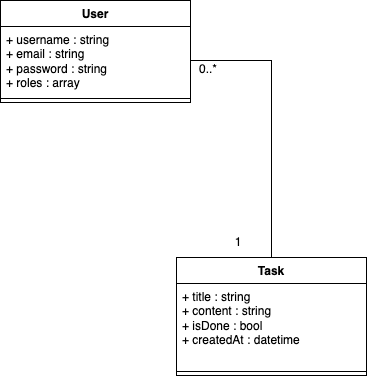

The diagram above was exported from draw.io. Its source (the exported page's mxGraphModel, read from the mxfile embedded in the PNG):
<mxGraphModel dx="832" dy="582" grid="0" gridSize="10" guides="1" tooltips="1" connect="1" arrows="1" fold="1" page="1" pageScale="1" pageWidth="1169" pageHeight="827" math="0" shadow="0">
  <root>
    <mxCell id="0" />
    <mxCell id="1" parent="0" />
    <mxCell id="ZrzvXNmaVqJDGHJrf1xr-2" value="User" style="swimlane;fontStyle=1;align=center;verticalAlign=top;childLayout=stackLayout;horizontal=1;startSize=26;horizontalStack=0;resizeParent=1;resizeParentMax=0;resizeLast=0;collapsible=1;marginBottom=0;whiteSpace=wrap;html=1;" parent="1" vertex="1">
      <mxGeometry x="403" y="82" width="190" height="102" as="geometry" />
    </mxCell>
    <mxCell id="ZrzvXNmaVqJDGHJrf1xr-3" value="+ username : string&lt;br&gt;+ email :&amp;nbsp;string&lt;br&gt;+ password : string&lt;br&gt;+ roles : array" style="text;strokeColor=none;fillColor=none;align=left;verticalAlign=top;spacingLeft=4;spacingRight=4;overflow=hidden;rotatable=0;points=[[0,0.5],[1,0.5]];portConstraint=eastwest;whiteSpace=wrap;html=1;" parent="ZrzvXNmaVqJDGHJrf1xr-2" vertex="1">
      <mxGeometry y="26" width="190" height="68" as="geometry" />
    </mxCell>
    <mxCell id="ZrzvXNmaVqJDGHJrf1xr-4" value="" style="line;strokeWidth=1;fillColor=none;align=left;verticalAlign=middle;spacingTop=-1;spacingLeft=3;spacingRight=3;rotatable=0;labelPosition=right;points=[];portConstraint=eastwest;strokeColor=inherit;" parent="ZrzvXNmaVqJDGHJrf1xr-2" vertex="1">
      <mxGeometry y="94" width="190" height="8" as="geometry" />
    </mxCell>
    <mxCell id="ZrzvXNmaVqJDGHJrf1xr-12" value="Task" style="swimlane;fontStyle=1;align=center;verticalAlign=top;childLayout=stackLayout;horizontal=1;startSize=26;horizontalStack=0;resizeParent=1;resizeParentMax=0;resizeLast=0;collapsible=1;marginBottom=0;whiteSpace=wrap;html=1;" parent="1" vertex="1">
      <mxGeometry x="579" y="339" width="190" height="118" as="geometry" />
    </mxCell>
    <mxCell id="ZrzvXNmaVqJDGHJrf1xr-13" value="+ title : string&lt;br&gt;+ content : string&lt;br&gt;+ isDone : bool&lt;br&gt;+ createdAt : datetime&lt;br&gt;" style="text;strokeColor=none;fillColor=none;align=left;verticalAlign=top;spacingLeft=4;spacingRight=4;overflow=hidden;rotatable=0;points=[[0,0.5],[1,0.5]];portConstraint=eastwest;whiteSpace=wrap;html=1;" parent="ZrzvXNmaVqJDGHJrf1xr-12" vertex="1">
      <mxGeometry y="26" width="190" height="84" as="geometry" />
    </mxCell>
    <mxCell id="ZrzvXNmaVqJDGHJrf1xr-14" value="" style="line;strokeWidth=1;fillColor=none;align=left;verticalAlign=middle;spacingTop=-1;spacingLeft=3;spacingRight=3;rotatable=0;labelPosition=right;points=[];portConstraint=eastwest;strokeColor=inherit;" parent="ZrzvXNmaVqJDGHJrf1xr-12" vertex="1">
      <mxGeometry y="110" width="190" height="8" as="geometry" />
    </mxCell>
    <mxCell id="ZrzvXNmaVqJDGHJrf1xr-21" style="edgeStyle=orthogonalEdgeStyle;rounded=0;orthogonalLoop=1;jettySize=auto;html=1;endArrow=none;endFill=0;" parent="1" source="ZrzvXNmaVqJDGHJrf1xr-3" target="ZrzvXNmaVqJDGHJrf1xr-12" edge="1">
      <mxGeometry relative="1" as="geometry" />
    </mxCell>
    <mxCell id="ZrzvXNmaVqJDGHJrf1xr-23" value="1" style="text;html=1;strokeColor=none;fillColor=none;align=center;verticalAlign=middle;whiteSpace=wrap;rounded=0;" parent="1" vertex="1">
      <mxGeometry x="611" y="309" width="60" height="30" as="geometry" />
    </mxCell>
    <mxCell id="ZrzvXNmaVqJDGHJrf1xr-24" value="0..*" style="text;html=1;strokeColor=none;fillColor=none;align=center;verticalAlign=middle;whiteSpace=wrap;rounded=0;" parent="1" vertex="1">
      <mxGeometry x="581" y="136" width="60" height="30" as="geometry" />
    </mxCell>
  </root>
</mxGraphModel>